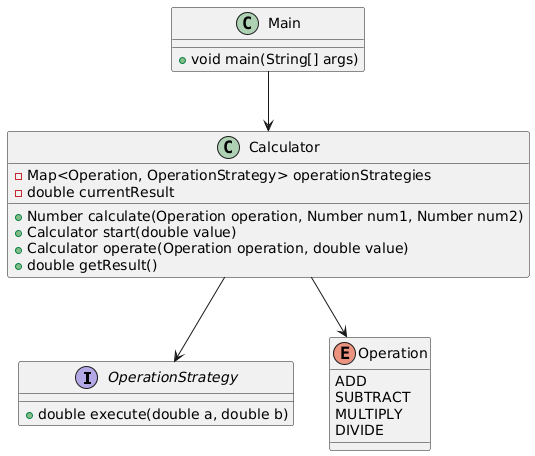

The diagram above was rendered by PlantUML. Its source (embedded in the PNG):
@startuml
interface OperationStrategy {
  + double execute(double a, double b)
}

class Calculator {
  - Map<Operation, OperationStrategy> operationStrategies
  - double currentResult
  + Number calculate(Operation operation, Number num1, Number num2)
  + Calculator start(double value)
  + Calculator operate(Operation operation, double value)
  + double getResult()
}

enum Operation {
  ADD
  SUBTRACT
  MULTIPLY
  DIVIDE
}

class Main {
  + void main(String[] args)
}

Calculator --> OperationStrategy
Calculator --> Operation
Main --> Calculator
@enduml